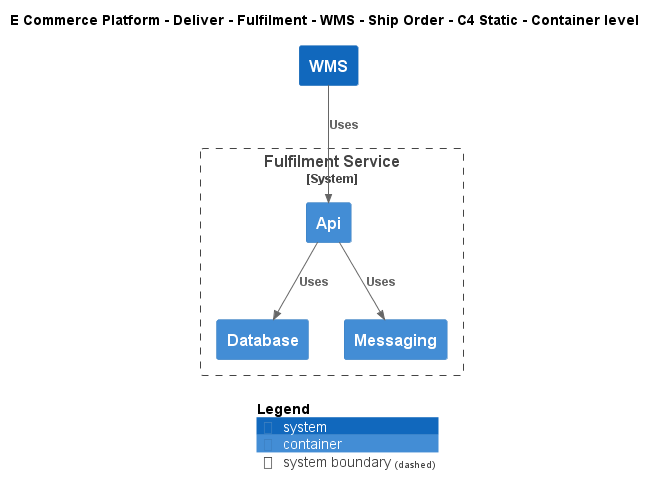

The diagram above was rendered by PlantUML. Its source (embedded in the PNG):
@startuml
!include ..\..\..\..\..\..\..\.c4s\C4_Container.puml

AddElementTag("c4interflow:lifecycle:new", $bgColor=green, $fontColor=#ffffff, $borderColor=green, $shadowing="False")
AddElementTag("c4interflow:lifecycle:changed", $bgColor=orange, $fontColor=#ffffff, $borderColor=orange, $shadowing="False")
AddElementTag("c4interflow:lifecycle:removed", $bgColor=red, $fontColor=#ffffff, $borderColor=red, $shadowing="False")

AddRelTag("c4interflow:lifecycle:new", $textColor=green, $lineColor=green)
AddRelTag("c4interflow:lifecycle:changed", $textColor=orange, $lineColor=orange)
AddRelTag("c4interflow:lifecycle:removed", $textColor=red, $lineColor=red)

SHOW_PERSON_PORTRAIT()
LAYOUT_TOP_DOWN()

skinparam linetype polyline

title E Commerce Platform - Deliver - Fulfilment - WMS - Ship Order - C4 Static - Container level

System(ECommercePlatform.Deliver.Fulfilment.SoftwareSystems.WMS, "WMS", "")

System_Boundary(ECommercePlatform.Deliver.Fulfilment.SoftwareSystems.FulfilmentService, "Fulfilment Service") {
    Container(ECommercePlatform.Deliver.Fulfilment.SoftwareSystems.FulfilmentService.Containers.Api, "Api", "", "")
    Container(ECommercePlatform.Deliver.Fulfilment.SoftwareSystems.FulfilmentService.Containers.Database, "Database", "", "")
    Container(ECommercePlatform.Deliver.Fulfilment.SoftwareSystems.FulfilmentService.Containers.Messaging, "Messaging", "", "")
}

Rel(ECommercePlatform.Deliver.Fulfilment.SoftwareSystems.WMS, ECommercePlatform.Deliver.Fulfilment.SoftwareSystems.FulfilmentService.Containers.Api, "Uses")
Rel(ECommercePlatform.Deliver.Fulfilment.SoftwareSystems.FulfilmentService.Containers.Api, ECommercePlatform.Deliver.Fulfilment.SoftwareSystems.FulfilmentService.Containers.Database, "Uses")
Rel(ECommercePlatform.Deliver.Fulfilment.SoftwareSystems.FulfilmentService.Containers.Api, ECommercePlatform.Deliver.Fulfilment.SoftwareSystems.FulfilmentService.Containers.Messaging, "Uses")


SHOW_LEGEND()
@enduml